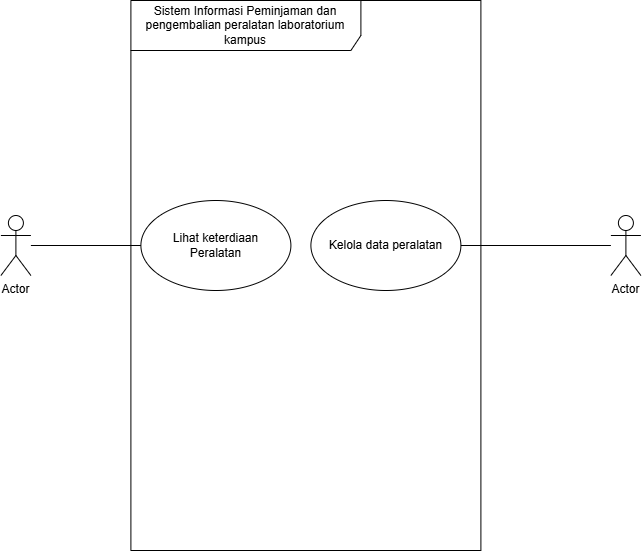

The diagram above was exported from draw.io. Its source (the exported page's mxGraphModel, read from the mxfile embedded in the PNG):
<mxGraphModel dx="960" dy="745" grid="1" gridSize="10" guides="1" tooltips="1" connect="1" arrows="1" fold="1" page="1" pageScale="1" pageWidth="850" pageHeight="1100" math="0" shadow="0">
  <root>
    <mxCell id="0" />
    <mxCell id="1" parent="0" />
    <mxCell id="U_PzMihP6duXLqHWAVrH-1" parent="1" style="shape=umlFrame;whiteSpace=wrap;html=1;pointerEvents=0;recursiveResize=0;container=1;collapsible=0;width=230;height=50;" value="Sistem Informasi Peminjaman dan pengembalian peralatan laboratorium kampus" vertex="1">
      <mxGeometry height="550" width="350" x="200" y="80" as="geometry" />
    </mxCell>
    <mxCell id="U_PzMihP6duXLqHWAVrH-9" parent="U_PzMihP6duXLqHWAVrH-1" style="shape=ellipse;container=1;horizontal=1;horizontalStack=0;resizeParent=1;resizeParentMax=0;resizeLast=0;html=1;dashed=0;collapsible=0;" value="" vertex="1">
      <mxGeometry height="90" width="150" x="180" y="200" as="geometry" />
    </mxCell>
    <mxCell id="U_PzMihP6duXLqHWAVrH-10" parent="U_PzMihP6duXLqHWAVrH-9" style="html=1;strokeColor=none;fillColor=none;align=center;verticalAlign=middle;rotatable=0;whiteSpace=wrap;" value="Kelola data peralatan" vertex="1">
      <mxGeometry height="22.5" width="125" x="12.500000000000002" y="33.75" as="geometry" />
    </mxCell>
    <mxCell id="U_PzMihP6duXLqHWAVrH-4" parent="U_PzMihP6duXLqHWAVrH-1" style="shape=ellipse;container=1;horizontal=1;horizontalStack=0;resizeParent=1;resizeParentMax=0;resizeLast=0;html=1;dashed=0;collapsible=0;" value="" vertex="1">
      <mxGeometry height="90" width="150" x="10" y="200" as="geometry" />
    </mxCell>
    <mxCell id="U_PzMihP6duXLqHWAVrH-5" parent="U_PzMihP6duXLqHWAVrH-4" style="html=1;strokeColor=none;fillColor=none;align=center;verticalAlign=middle;rotatable=0;whiteSpace=wrap;" value="Lihat keterdiaan Peralatan" vertex="1">
      <mxGeometry height="22.5" width="124.99999999999999" x="12.499999999999998" y="33.75" as="geometry" />
    </mxCell>
    <mxCell id="U_PzMihP6duXLqHWAVrH-2" parent="1" style="shape=umlActor;verticalLabelPosition=bottom;verticalAlign=top;html=1;" value="Actor" vertex="1">
      <mxGeometry height="60" width="30" x="70" y="295" as="geometry" />
    </mxCell>
    <mxCell id="U_PzMihP6duXLqHWAVrH-3" parent="1" style="shape=umlActor;verticalLabelPosition=bottom;verticalAlign=top;html=1;" value="Actor" vertex="1">
      <mxGeometry height="60" width="30" x="680" y="295" as="geometry" />
    </mxCell>
    <mxCell id="U_PzMihP6duXLqHWAVrH-11" edge="1" parent="1" source="U_PzMihP6duXLqHWAVrH-9" style="html=1;rounded=1;curved=1;endArrow=none;endFill=0;" target="U_PzMihP6duXLqHWAVrH-3">
      <mxGeometry relative="1" as="geometry" />
    </mxCell>
    <mxCell id="U_PzMihP6duXLqHWAVrH-15" edge="1" parent="1" source="U_PzMihP6duXLqHWAVrH-4" style="html=1;shape=wire;dashed=1;endArrow=none;endFill=0;" target="U_PzMihP6duXLqHWAVrH-2" value="">
      <mxGeometry relative="1" as="geometry" />
    </mxCell>
  </root>
</mxGraphModel>